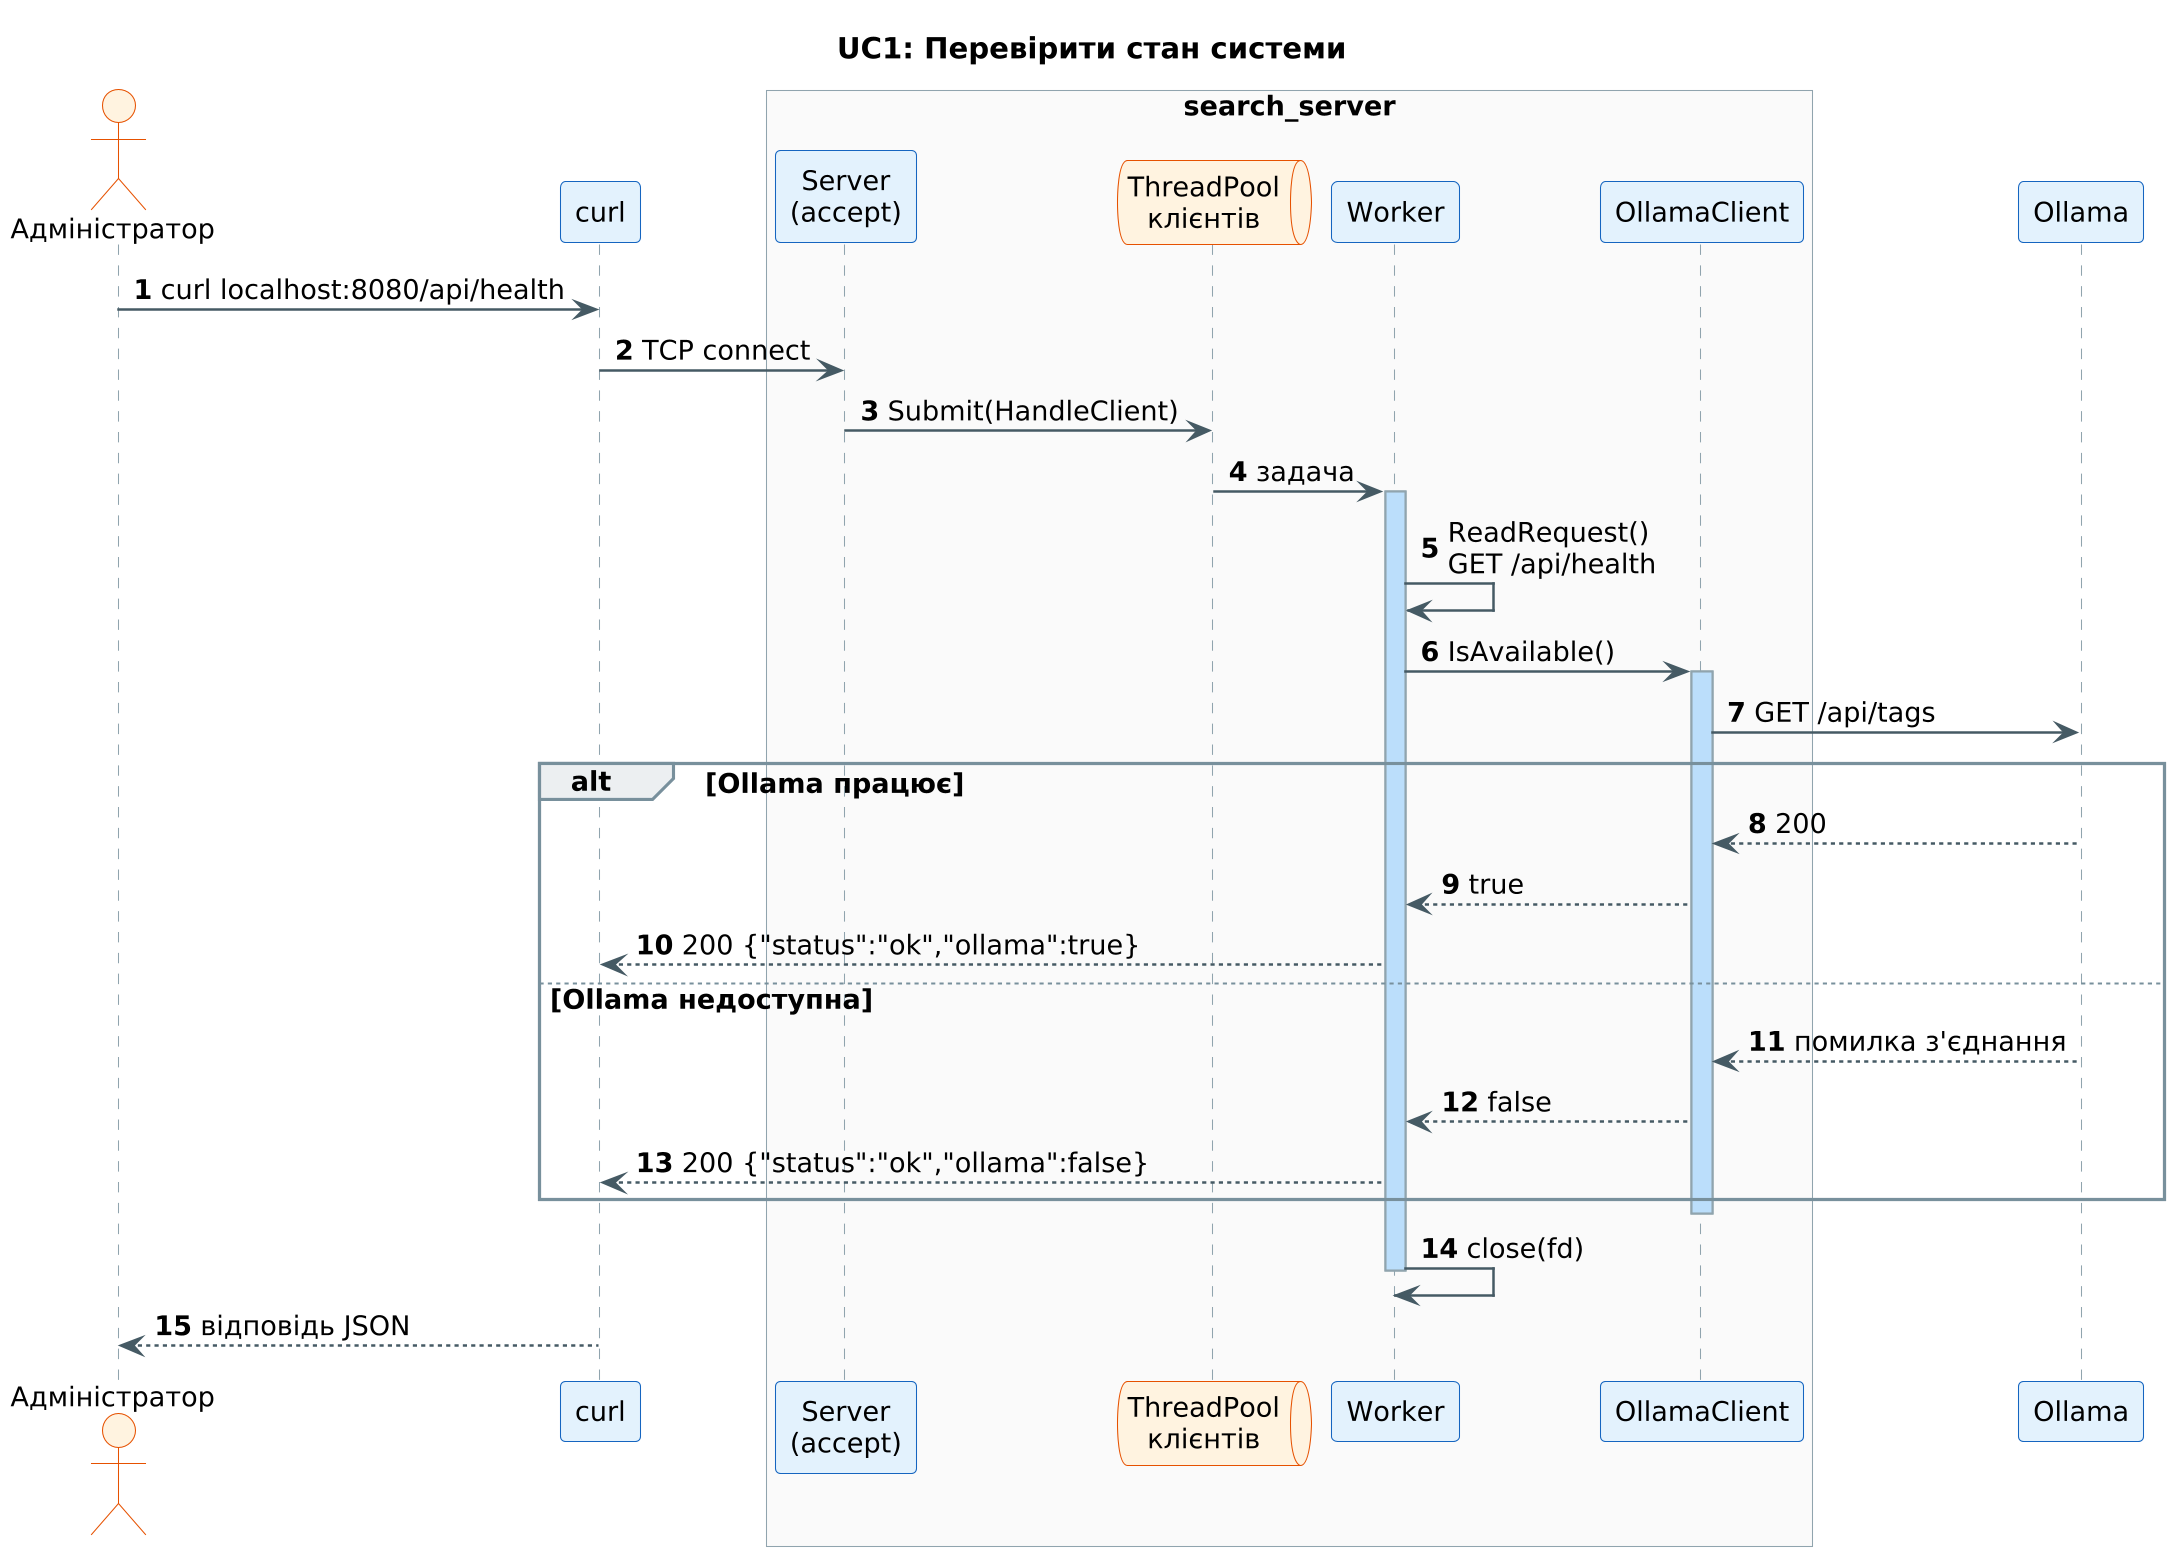

The diagram above was rendered by PlantUML. Its source (embedded in the PNG):
@startuml seq_health
!include style.iuml
autonumber
title UC1: Перевірити стан системи

actor "Адміністратор" as Admin
participant "curl" as Client
box "search_server" #FAFAFA
  participant "Server\n(accept)" as Server
  queue "ThreadPool\nклієнтів" as Pool
  participant "Worker" as Worker
  participant "OllamaClient" as OllamaClient
end box
participant "Ollama" as Ollama

Admin -> Client : curl localhost:8080/api/health
Client -> Server : TCP connect
Server -> Pool : Submit(HandleClient)
Pool -> Worker : задача
activate Worker
Worker -> Worker : ReadRequest()\nGET /api/health
Worker -> OllamaClient : IsAvailable()
activate OllamaClient
OllamaClient -> Ollama : GET /api/tags
alt Ollama працює
  Ollama --> OllamaClient : 200
  OllamaClient --> Worker : true
  Worker --> Client : 200 {"status":"ok","ollama":true}
else Ollama недоступна
  Ollama --> OllamaClient : помилка з'єднання
  OllamaClient --> Worker : false
  Worker --> Client : 200 {"status":"ok","ollama":false}
end
deactivate OllamaClient
Worker -> Worker : close(fd)
deactivate Worker
Client --> Admin : відповідь JSON
@enduml